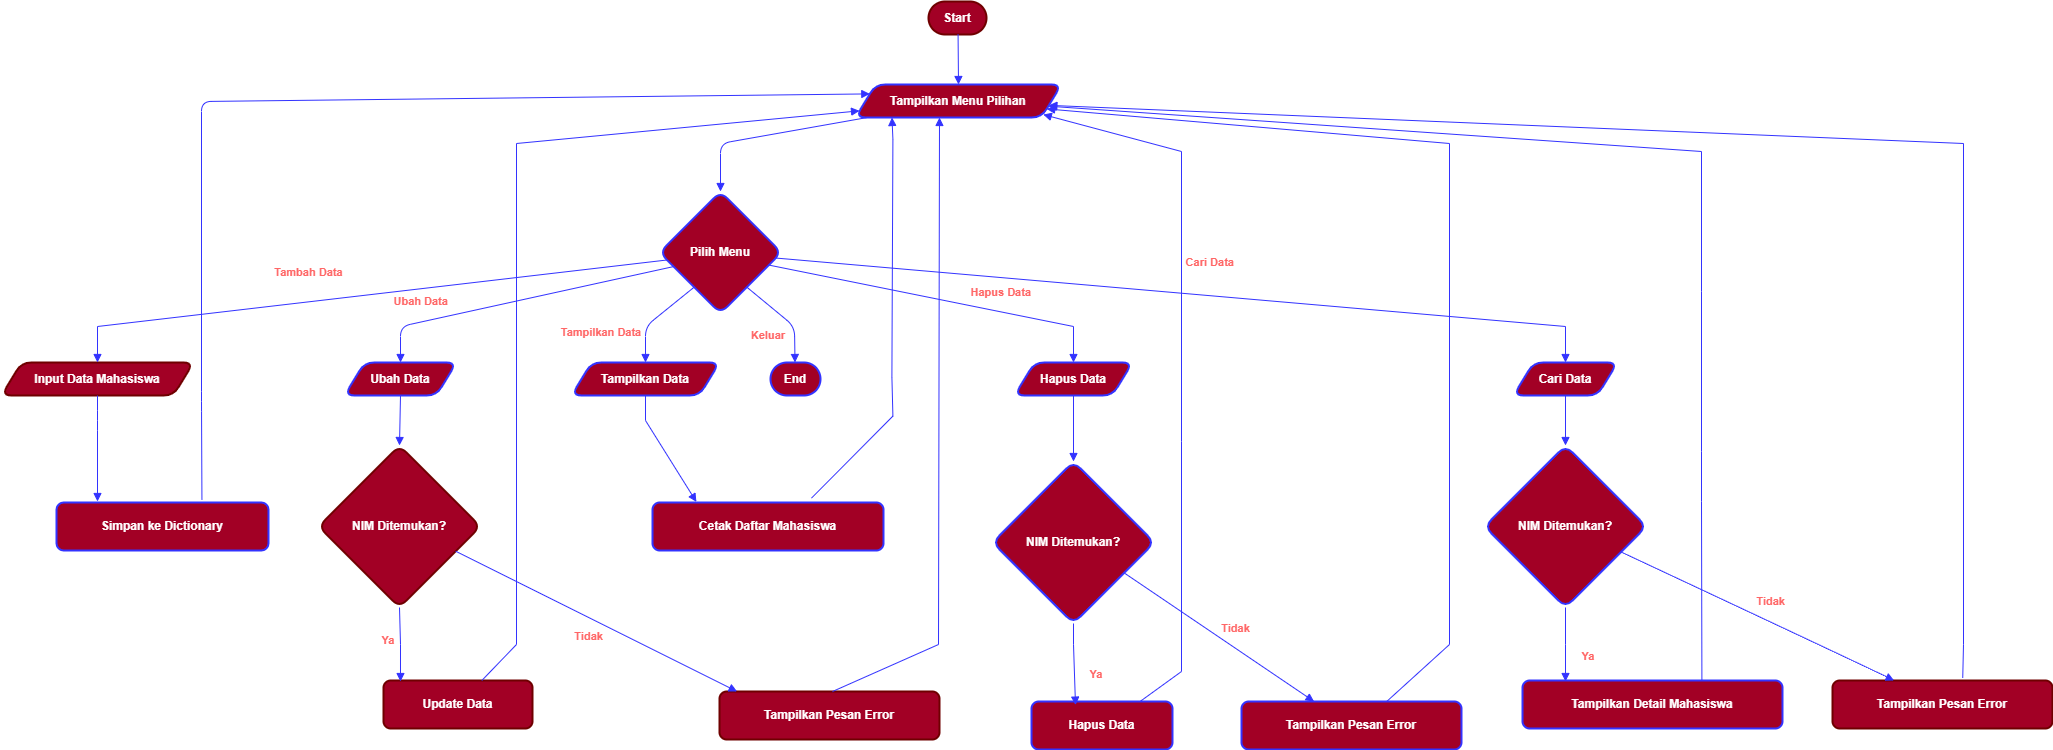

The diagram above was exported from draw.io. Its source (the exported page's mxGraphModel, read from the mxfile embedded in the PNG):
<mxGraphModel dx="2084" dy="1130" grid="1" gridSize="10" guides="1" tooltips="1" connect="1" arrows="1" fold="1" page="1" pageScale="1" pageWidth="850" pageHeight="1100" math="0" shadow="0">
  <root>
    <mxCell id="0" />
    <mxCell id="1" parent="0" />
    <mxCell id="O7NrvXeGi_qd_1w6O8Fr-1" value="Start" style="rounded=1;whiteSpace=wrap;arcSize=50;strokeWidth=2;labelBackgroundColor=none;fillColor=#a20025;strokeColor=#6F0000;fontColor=#ffffff;fontStyle=1" vertex="1" parent="1">
      <mxGeometry x="947" y="20" width="58" height="33" as="geometry" />
    </mxCell>
    <mxCell id="O7NrvXeGi_qd_1w6O8Fr-2" value="Tampilkan Menu Pilihan" style="shape=parallelogram;perimeter=parallelogramPerimeter;fixedSize=1;strokeWidth=2;whiteSpace=wrap;labelBackgroundColor=none;fillColor=#a20025;strokeColor=#3333FF;fontColor=#ffffff;rounded=1;fontStyle=1" vertex="1" parent="1">
      <mxGeometry x="874" y="103" width="206" height="33" as="geometry" />
    </mxCell>
    <mxCell id="O7NrvXeGi_qd_1w6O8Fr-3" value="Pilih Menu" style="rhombus;strokeWidth=2;whiteSpace=wrap;labelBackgroundColor=none;fillColor=#a20025;strokeColor=#3333FF;fontColor=#ffffff;rounded=1;fontStyle=1" vertex="1" parent="1">
      <mxGeometry x="678" y="210" width="122" height="122" as="geometry" />
    </mxCell>
    <mxCell id="O7NrvXeGi_qd_1w6O8Fr-4" value="Input Data Mahasiswa" style="shape=parallelogram;perimeter=parallelogramPerimeter;fixedSize=1;strokeWidth=2;whiteSpace=wrap;labelBackgroundColor=none;fillColor=#a20025;strokeColor=#6F0000;fontColor=#ffffff;rounded=1;fontStyle=1" vertex="1" parent="1">
      <mxGeometry x="20" y="381" width="192" height="33" as="geometry" />
    </mxCell>
    <mxCell id="O7NrvXeGi_qd_1w6O8Fr-5" value="Simpan ke Dictionary" style="whiteSpace=wrap;strokeWidth=2;labelBackgroundColor=none;fillColor=#a20025;strokeColor=#3333FF;fontColor=#ffffff;rounded=1;fontStyle=1" vertex="1" parent="1">
      <mxGeometry x="75" y="521" width="212" height="48" as="geometry" />
    </mxCell>
    <mxCell id="O7NrvXeGi_qd_1w6O8Fr-6" value="Ubah Data" style="shape=parallelogram;perimeter=parallelogramPerimeter;fixedSize=1;strokeWidth=2;whiteSpace=wrap;labelBackgroundColor=none;fillColor=#a20025;strokeColor=#3333FF;fontColor=#ffffff;rounded=1;fontStyle=1" vertex="1" parent="1">
      <mxGeometry x="363" y="381" width="112" height="33" as="geometry" />
    </mxCell>
    <mxCell id="O7NrvXeGi_qd_1w6O8Fr-7" value="NIM Ditemukan?" style="rhombus;strokeWidth=2;whiteSpace=wrap;labelBackgroundColor=none;fillColor=#a20025;strokeColor=#6F0000;fontColor=#ffffff;rounded=1;fontStyle=1" vertex="1" parent="1">
      <mxGeometry x="337" y="464" width="162" height="162" as="geometry" />
    </mxCell>
    <mxCell id="O7NrvXeGi_qd_1w6O8Fr-8" value="Update Data" style="whiteSpace=wrap;strokeWidth=2;labelBackgroundColor=none;fillColor=#a20025;strokeColor=#6F0000;fontColor=#ffffff;rounded=1;fontStyle=1" vertex="1" parent="1">
      <mxGeometry x="402" y="699" width="149" height="48" as="geometry" />
    </mxCell>
    <mxCell id="O7NrvXeGi_qd_1w6O8Fr-9" value="Tampilkan Pesan Error" style="whiteSpace=wrap;strokeWidth=2;labelBackgroundColor=none;fillColor=#a20025;strokeColor=#6F0000;fontColor=#ffffff;rounded=1;fontStyle=1" vertex="1" parent="1">
      <mxGeometry x="738" y="710" width="220" height="48" as="geometry" />
    </mxCell>
    <mxCell id="O7NrvXeGi_qd_1w6O8Fr-10" value="Hapus Data" style="shape=parallelogram;perimeter=parallelogramPerimeter;fixedSize=1;strokeWidth=2;whiteSpace=wrap;labelBackgroundColor=none;fillColor=#a20025;strokeColor=#3333FF;fontColor=#ffffff;rounded=1;fontStyle=1" vertex="1" parent="1">
      <mxGeometry x="1033" y="381" width="118" height="33" as="geometry" />
    </mxCell>
    <mxCell id="O7NrvXeGi_qd_1w6O8Fr-11" value="NIM Ditemukan?" style="rhombus;strokeWidth=2;whiteSpace=wrap;labelBackgroundColor=none;fillColor=#a20025;strokeColor=#3333FF;fontColor=#ffffff;rounded=1;fontStyle=1" vertex="1" parent="1">
      <mxGeometry x="1011" y="480" width="162" height="162" as="geometry" />
    </mxCell>
    <mxCell id="O7NrvXeGi_qd_1w6O8Fr-12" value="Hapus Data" style="whiteSpace=wrap;strokeWidth=2;labelBackgroundColor=none;fillColor=#a20025;strokeColor=#3333FF;fontColor=#ffffff;rounded=1;fontStyle=1" vertex="1" parent="1">
      <mxGeometry x="1050" y="720" width="141" height="48" as="geometry" />
    </mxCell>
    <mxCell id="O7NrvXeGi_qd_1w6O8Fr-13" value="Tampilkan Pesan Error" style="whiteSpace=wrap;strokeWidth=2;labelBackgroundColor=none;fillColor=#a20025;strokeColor=#3333FF;fontColor=#ffffff;rounded=1;fontStyle=1" vertex="1" parent="1">
      <mxGeometry x="1260" y="720" width="220" height="48" as="geometry" />
    </mxCell>
    <mxCell id="O7NrvXeGi_qd_1w6O8Fr-14" value="Tampilkan Data" style="shape=parallelogram;perimeter=parallelogramPerimeter;fixedSize=1;strokeWidth=2;whiteSpace=wrap;labelBackgroundColor=none;fillColor=#a20025;strokeColor=#3333FF;fontColor=#ffffff;rounded=1;fontStyle=1" vertex="1" parent="1">
      <mxGeometry x="590" y="381" width="148" height="33" as="geometry" />
    </mxCell>
    <mxCell id="O7NrvXeGi_qd_1w6O8Fr-15" value="Cetak Daftar Mahasiswa" style="whiteSpace=wrap;strokeWidth=2;labelBackgroundColor=none;fillColor=#a20025;strokeColor=#3333FF;fontColor=#ffffff;rounded=1;fontStyle=1" vertex="1" parent="1">
      <mxGeometry x="671" y="521" width="231" height="48" as="geometry" />
    </mxCell>
    <mxCell id="O7NrvXeGi_qd_1w6O8Fr-16" value="Cari Data" style="shape=parallelogram;perimeter=parallelogramPerimeter;fixedSize=1;strokeWidth=2;whiteSpace=wrap;labelBackgroundColor=none;fillColor=#a20025;strokeColor=#3333FF;fontColor=#ffffff;rounded=1;fontStyle=1" vertex="1" parent="1">
      <mxGeometry x="1532" y="381" width="104" height="33" as="geometry" />
    </mxCell>
    <mxCell id="O7NrvXeGi_qd_1w6O8Fr-17" value="NIM Ditemukan?" style="rhombus;strokeWidth=2;whiteSpace=wrap;labelBackgroundColor=none;fillColor=#a20025;strokeColor=#3333FF;fontColor=#ffffff;rounded=1;fontStyle=1" vertex="1" parent="1">
      <mxGeometry x="1503" y="464" width="162" height="162" as="geometry" />
    </mxCell>
    <mxCell id="O7NrvXeGi_qd_1w6O8Fr-18" value="Tampilkan Detail Mahasiswa" style="whiteSpace=wrap;strokeWidth=2;labelBackgroundColor=none;fillColor=#a20025;strokeColor=#3333FF;fontColor=#ffffff;rounded=1;fontStyle=1" vertex="1" parent="1">
      <mxGeometry x="1541" y="699" width="260" height="48" as="geometry" />
    </mxCell>
    <mxCell id="O7NrvXeGi_qd_1w6O8Fr-19" value="Tampilkan Pesan Error" style="whiteSpace=wrap;strokeWidth=2;labelBackgroundColor=none;fillColor=#a20025;strokeColor=#6F0000;fontColor=#ffffff;rounded=1;fontStyle=1" vertex="1" parent="1">
      <mxGeometry x="1851" y="699" width="220" height="48" as="geometry" />
    </mxCell>
    <mxCell id="O7NrvXeGi_qd_1w6O8Fr-20" value="End" style="rounded=1;whiteSpace=wrap;arcSize=50;strokeWidth=2;labelBackgroundColor=none;fillColor=#a20025;strokeColor=#3333FF;fontColor=#ffffff;fontStyle=1" vertex="1" parent="1">
      <mxGeometry x="789" y="381" width="50" height="33" as="geometry" />
    </mxCell>
    <mxCell id="O7NrvXeGi_qd_1w6O8Fr-21" value="" style="curved=1;startArrow=none;endArrow=block;exitX=0.51;exitY=1.01;entryX=0.5;entryY=0;rounded=1;labelBackgroundColor=none;strokeColor=#3333FF;fontColor=default;fillColor=#a20025;entryDx=0;entryDy=0;fontStyle=1" edge="1" parent="1" source="O7NrvXeGi_qd_1w6O8Fr-1" target="O7NrvXeGi_qd_1w6O8Fr-2">
      <mxGeometry relative="1" as="geometry">
        <Array as="points" />
      </mxGeometry>
    </mxCell>
    <mxCell id="O7NrvXeGi_qd_1w6O8Fr-22" value="" style="curved=0;startArrow=none;endArrow=block;exitX=0.04;exitY=1.02;entryX=0.5;entryY=0;rounded=1;labelBackgroundColor=none;strokeColor=#3333FF;fontColor=default;fillColor=#a20025;fontStyle=1" edge="1" parent="1" source="O7NrvXeGi_qd_1w6O8Fr-2" target="O7NrvXeGi_qd_1w6O8Fr-3">
      <mxGeometry relative="1" as="geometry">
        <Array as="points">
          <mxPoint x="739" y="162" />
        </Array>
      </mxGeometry>
    </mxCell>
    <mxCell id="O7NrvXeGi_qd_1w6O8Fr-23" value="Tambah Data" style="curved=0;startArrow=none;endArrow=block;exitX=0;exitY=0.57;entryX=0.5;entryY=-0.01;rounded=0;labelBackgroundColor=none;strokeColor=#3333FF;fontColor=#FF6666;fillColor=#a20025;fontStyle=1" edge="1" parent="1" source="O7NrvXeGi_qd_1w6O8Fr-3" target="O7NrvXeGi_qd_1w6O8Fr-4">
      <mxGeometry x="0.1704" y="-30" relative="1" as="geometry">
        <Array as="points">
          <mxPoint x="116" y="345" />
        </Array>
        <mxPoint as="offset" />
      </mxGeometry>
    </mxCell>
    <mxCell id="O7NrvXeGi_qd_1w6O8Fr-24" value="" style="curved=0;startArrow=none;endArrow=block;exitX=0.5;exitY=1.01;rounded=1;labelBackgroundColor=none;strokeColor=#3333FF;fontColor=default;fillColor=#a20025;fontStyle=1" edge="1" parent="1" source="O7NrvXeGi_qd_1w6O8Fr-4">
      <mxGeometry relative="1" as="geometry">
        <Array as="points">
          <mxPoint x="116" y="439" />
        </Array>
        <mxPoint x="116" y="520" as="targetPoint" />
      </mxGeometry>
    </mxCell>
    <mxCell id="O7NrvXeGi_qd_1w6O8Fr-25" value="" style="curved=0;startArrow=none;endArrow=block;exitX=0.686;exitY=-0.062;entryX=0;entryY=0.25;rounded=1;labelBackgroundColor=none;strokeColor=#3333FF;fontColor=default;fillColor=#a20025;entryDx=0;entryDy=0;exitDx=0;exitDy=0;exitPerimeter=0;fontStyle=1" edge="1" parent="1" source="O7NrvXeGi_qd_1w6O8Fr-5" target="O7NrvXeGi_qd_1w6O8Fr-2">
      <mxGeometry relative="1" as="geometry">
        <Array as="points">
          <mxPoint x="220" y="420" />
          <mxPoint x="220" y="120" />
        </Array>
        <mxPoint x="230.00000000000003" y="521" as="sourcePoint" />
        <mxPoint x="912.2824242424242" y="125.70000000000005" as="targetPoint" />
      </mxGeometry>
    </mxCell>
    <mxCell id="O7NrvXeGi_qd_1w6O8Fr-26" value="Ubah Data" style="curved=0;startArrow=none;endArrow=block;exitX=0;exitY=0.65;entryX=0.5;entryY=-0.01;rounded=1;labelBackgroundColor=none;strokeColor=#3333FF;fontColor=#FF6666;fillColor=#a20025;fontStyle=1" edge="1" parent="1" source="O7NrvXeGi_qd_1w6O8Fr-3" target="O7NrvXeGi_qd_1w6O8Fr-6">
      <mxGeometry x="0.6079" y="-20" relative="1" as="geometry">
        <Array as="points">
          <mxPoint x="419" y="345" />
        </Array>
        <mxPoint as="offset" />
      </mxGeometry>
    </mxCell>
    <mxCell id="O7NrvXeGi_qd_1w6O8Fr-27" value="" style="curved=1;startArrow=none;endArrow=block;exitX=0.5;exitY=1.01;entryX=0.5;entryY=0;rounded=1;labelBackgroundColor=none;strokeColor=#3333FF;fontColor=default;fillColor=#a20025;fontStyle=1" edge="1" parent="1" source="O7NrvXeGi_qd_1w6O8Fr-6" target="O7NrvXeGi_qd_1w6O8Fr-7">
      <mxGeometry relative="1" as="geometry">
        <Array as="points" />
      </mxGeometry>
    </mxCell>
    <mxCell id="O7NrvXeGi_qd_1w6O8Fr-28" value="Ya" style="curved=0;startArrow=none;endArrow=block;exitX=0.5;exitY=1;entryX=0.114;entryY=0.021;rounded=0;labelBackgroundColor=none;strokeColor=#3333FF;fontColor=#FF6666;fillColor=#a20025;entryDx=0;entryDy=0;entryPerimeter=0;fontStyle=1" edge="1" parent="1" source="O7NrvXeGi_qd_1w6O8Fr-7" target="O7NrvXeGi_qd_1w6O8Fr-8">
      <mxGeometry x="-0.1422" y="-11" relative="1" as="geometry">
        <Array as="points">
          <mxPoint x="419" y="663" />
        </Array>
        <mxPoint x="-1" as="offset" />
      </mxGeometry>
    </mxCell>
    <mxCell id="O7NrvXeGi_qd_1w6O8Fr-29" value="Tidak" style="curved=0;startArrow=none;endArrow=block;exitX=1;exitY=0.72;entryX=0.08;entryY=0;rounded=1;labelBackgroundColor=none;strokeColor=#3333FF;fontColor=#FF6666;fillColor=#a20025;fontStyle=1" edge="1" parent="1" source="O7NrvXeGi_qd_1w6O8Fr-7" target="O7NrvXeGi_qd_1w6O8Fr-9">
      <mxGeometry x="-0.0035" y="-16" relative="1" as="geometry">
        <Array as="points" />
        <mxPoint as="offset" />
      </mxGeometry>
    </mxCell>
    <mxCell id="O7NrvXeGi_qd_1w6O8Fr-30" value="" style="curved=0;startArrow=none;endArrow=block;exitX=0.66;exitY=0;entryX=0;entryY=0.81;rounded=0;labelBackgroundColor=none;strokeColor=#3333FF;fontColor=default;fillColor=#a20025;fontStyle=1" edge="1" parent="1" source="O7NrvXeGi_qd_1w6O8Fr-8" target="O7NrvXeGi_qd_1w6O8Fr-2">
      <mxGeometry relative="1" as="geometry">
        <Array as="points">
          <mxPoint x="535" y="663" />
          <mxPoint x="535" y="162" />
        </Array>
      </mxGeometry>
    </mxCell>
    <mxCell id="O7NrvXeGi_qd_1w6O8Fr-31" value="" style="curved=0;startArrow=none;endArrow=block;exitX=0.6;exitY=0;entryX=0.5;entryY=1.02;rounded=0;labelBackgroundColor=none;strokeColor=#3333FF;fontColor=default;fillColor=#a20025;fontStyle=1" edge="1" parent="1">
      <mxGeometry relative="1" as="geometry">
        <Array as="points">
          <mxPoint x="957" y="663" />
        </Array>
        <mxPoint x="851" y="710" as="sourcePoint" />
        <mxPoint x="958" y="136" as="targetPoint" />
      </mxGeometry>
    </mxCell>
    <mxCell id="O7NrvXeGi_qd_1w6O8Fr-32" value="Hapus Data" style="curved=0;startArrow=none;endArrow=block;exitX=1;exitY=0.63;entryX=0.5;entryY=-0.01;rounded=0;labelBackgroundColor=none;strokeColor=#3333FF;fontColor=#FF6666;fillColor=#a20025;fontStyle=1" edge="1" parent="1" source="O7NrvXeGi_qd_1w6O8Fr-3" target="O7NrvXeGi_qd_1w6O8Fr-10">
      <mxGeometry x="0.3453" y="20" relative="1" as="geometry">
        <Array as="points">
          <mxPoint x="1092" y="345" />
        </Array>
        <mxPoint as="offset" />
      </mxGeometry>
    </mxCell>
    <mxCell id="O7NrvXeGi_qd_1w6O8Fr-33" value="" style="curved=1;startArrow=none;endArrow=block;exitX=0.5;exitY=1.01;entryX=0.5;entryY=0;rounded=1;labelBackgroundColor=none;strokeColor=#3333FF;fontColor=default;fillColor=#a20025;fontStyle=1" edge="1" parent="1" source="O7NrvXeGi_qd_1w6O8Fr-10" target="O7NrvXeGi_qd_1w6O8Fr-11">
      <mxGeometry relative="1" as="geometry">
        <Array as="points" />
      </mxGeometry>
    </mxCell>
    <mxCell id="O7NrvXeGi_qd_1w6O8Fr-34" value="Ya" style="curved=0;startArrow=none;endArrow=block;exitX=0.5;exitY=1;entryX=0.312;entryY=0.075;rounded=0;labelBackgroundColor=none;strokeColor=#3333FF;fontColor=#FF6666;fillColor=#a20025;entryDx=0;entryDy=0;entryPerimeter=0;fontStyle=1" edge="1" parent="1" source="O7NrvXeGi_qd_1w6O8Fr-11" target="O7NrvXeGi_qd_1w6O8Fr-12">
      <mxGeometry x="0.2441" y="22" relative="1" as="geometry">
        <Array as="points">
          <mxPoint x="1092" y="663" />
        </Array>
        <mxPoint as="offset" />
      </mxGeometry>
    </mxCell>
    <mxCell id="O7NrvXeGi_qd_1w6O8Fr-35" value="Tidak" style="curved=0;startArrow=none;endArrow=block;exitX=1;exitY=0.8;entryX=0.33;entryY=0;rounded=0;labelBackgroundColor=none;strokeColor=#3333FF;fontColor=#FF6666;fillColor=#a20025;fontStyle=1" edge="1" parent="1" source="O7NrvXeGi_qd_1w6O8Fr-11" target="O7NrvXeGi_qd_1w6O8Fr-13">
      <mxGeometry x="0.0718" y="18" relative="1" as="geometry">
        <Array as="points" />
        <mxPoint y="1" as="offset" />
      </mxGeometry>
    </mxCell>
    <mxCell id="O7NrvXeGi_qd_1w6O8Fr-36" value="" style="curved=0;startArrow=none;endArrow=block;exitX=0.77;exitY=0;entryX=1;entryY=1;rounded=0;labelBackgroundColor=none;strokeColor=#3333FF;fontColor=default;fillColor=#a20025;fontStyle=1" edge="1" parent="1" source="O7NrvXeGi_qd_1w6O8Fr-12" target="O7NrvXeGi_qd_1w6O8Fr-2">
      <mxGeometry relative="1" as="geometry">
        <Array as="points">
          <mxPoint x="1200" y="690" />
          <mxPoint x="1200" y="460" />
          <mxPoint x="1200" y="170" />
        </Array>
      </mxGeometry>
    </mxCell>
    <mxCell id="O7NrvXeGi_qd_1w6O8Fr-37" value="" style="curved=0;startArrow=none;endArrow=block;exitX=0.66;exitY=0;entryX=1;entryY=0.78;rounded=0;labelBackgroundColor=none;strokeColor=#3333FF;fontColor=default;fillColor=#a20025;fontStyle=1" edge="1" parent="1" source="O7NrvXeGi_qd_1w6O8Fr-13" target="O7NrvXeGi_qd_1w6O8Fr-2">
      <mxGeometry relative="1" as="geometry">
        <Array as="points">
          <mxPoint x="1468" y="663" />
          <mxPoint x="1468" y="162" />
        </Array>
      </mxGeometry>
    </mxCell>
    <mxCell id="O7NrvXeGi_qd_1w6O8Fr-38" value="Tampilkan Data" style="curved=0;startArrow=none;endArrow=block;exitX=0.12;exitY=1;entryX=0.5;entryY=-0.01;rounded=1;labelBackgroundColor=none;strokeColor=#3333FF;fontColor=#FF6666;fillColor=#a20025;fontStyle=1" edge="1" parent="1" source="O7NrvXeGi_qd_1w6O8Fr-3" target="O7NrvXeGi_qd_1w6O8Fr-14">
      <mxGeometry x="0.371" y="-44" relative="1" as="geometry">
        <Array as="points">
          <mxPoint x="664" y="345" />
        </Array>
        <mxPoint as="offset" />
      </mxGeometry>
    </mxCell>
    <mxCell id="O7NrvXeGi_qd_1w6O8Fr-39" value="" style="curved=0;startArrow=none;endArrow=block;exitX=0.5;exitY=1.01;entryX=0.19;entryY=-0.013;rounded=0;labelBackgroundColor=none;strokeColor=#3333FF;fontColor=default;fillColor=#a20025;entryDx=0;entryDy=0;entryPerimeter=0;fontStyle=1" edge="1" parent="1" source="O7NrvXeGi_qd_1w6O8Fr-14" target="O7NrvXeGi_qd_1w6O8Fr-15">
      <mxGeometry relative="1" as="geometry">
        <Array as="points">
          <mxPoint x="664" y="439" />
        </Array>
      </mxGeometry>
    </mxCell>
    <mxCell id="O7NrvXeGi_qd_1w6O8Fr-40" value="" style="curved=0;startArrow=none;endArrow=block;exitX=0.6;exitY=0;entryX=0.078;entryY=1.133;rounded=0;labelBackgroundColor=none;strokeColor=#3333FF;fontColor=default;fillColor=#a20025;entryDx=0;entryDy=0;entryPerimeter=0;fontStyle=1" edge="1" parent="1">
      <mxGeometry relative="1" as="geometry">
        <Array as="points">
          <mxPoint x="911.4" y="434.61" />
          <mxPoint x="910.4" y="395.61" />
          <mxPoint x="911.4" y="157.61" />
        </Array>
        <mxPoint x="829.9999999999999" y="516.61" as="sourcePoint" />
        <mxPoint x="910.468" y="135.99900000000002" as="targetPoint" />
      </mxGeometry>
    </mxCell>
    <mxCell id="O7NrvXeGi_qd_1w6O8Fr-41" value="Cari Data" style="curved=0;startArrow=none;endArrow=block;exitX=1;exitY=0.55;entryX=0.5;entryY=-0.01;rounded=0;labelBackgroundColor=none;strokeColor=#3333FF;fontColor=#FF6666;fillColor=#a20025;fontStyle=1" edge="1" parent="1" source="O7NrvXeGi_qd_1w6O8Fr-3" target="O7NrvXeGi_qd_1w6O8Fr-16">
      <mxGeometry x="0.0461" y="34" relative="1" as="geometry">
        <Array as="points">
          <mxPoint x="1584" y="345" />
        </Array>
        <mxPoint as="offset" />
      </mxGeometry>
    </mxCell>
    <mxCell id="O7NrvXeGi_qd_1w6O8Fr-42" value="" style="curved=1;startArrow=none;endArrow=block;exitX=0.5;exitY=1.01;entryX=0.5;entryY=0;rounded=1;labelBackgroundColor=none;strokeColor=#3333FF;fontColor=default;fillColor=#a20025;fontStyle=1" edge="1" parent="1" source="O7NrvXeGi_qd_1w6O8Fr-16" target="O7NrvXeGi_qd_1w6O8Fr-17">
      <mxGeometry relative="1" as="geometry">
        <Array as="points" />
      </mxGeometry>
    </mxCell>
    <mxCell id="O7NrvXeGi_qd_1w6O8Fr-43" value="Ya" style="curved=0;startArrow=none;endArrow=block;exitX=0.5;exitY=1;rounded=0;labelBackgroundColor=none;strokeColor=#3333FF;fontColor=#FF6666;fillColor=#a20025;fontStyle=1" edge="1" parent="1" source="O7NrvXeGi_qd_1w6O8Fr-17">
      <mxGeometry x="0.2868" y="23" relative="1" as="geometry">
        <Array as="points">
          <mxPoint x="1584" y="663" />
        </Array>
        <mxPoint x="1584" y="700" as="targetPoint" />
        <mxPoint as="offset" />
      </mxGeometry>
    </mxCell>
    <mxCell id="O7NrvXeGi_qd_1w6O8Fr-44" value="Tidak" style="curved=1;startArrow=none;endArrow=block;exitX=1;exitY=0.73;entryX=0.28;entryY=0;rounded=1;labelBackgroundColor=none;strokeColor=#3333FF;fontColor=#FF6666;fillColor=#a20025;fontStyle=1" edge="1" parent="1" source="O7NrvXeGi_qd_1w6O8Fr-17" target="O7NrvXeGi_qd_1w6O8Fr-19">
      <mxGeometry x="0.0423" y="19" relative="1" as="geometry">
        <Array as="points">
          <mxPoint x="1837" y="663" />
        </Array>
        <mxPoint as="offset" />
      </mxGeometry>
    </mxCell>
    <mxCell id="O7NrvXeGi_qd_1w6O8Fr-45" value="" style="curved=0;startArrow=none;endArrow=block;exitX=0.69;exitY=0;entryX=1;entryY=0.68;rounded=0;labelBackgroundColor=none;strokeColor=#3333FF;fontColor=default;fillColor=#a20025;fontStyle=1" edge="1" parent="1" source="O7NrvXeGi_qd_1w6O8Fr-18" target="O7NrvXeGi_qd_1w6O8Fr-2">
      <mxGeometry relative="1" as="geometry">
        <Array as="points">
          <mxPoint x="1720" y="520" />
          <mxPoint x="1720" y="470" />
          <mxPoint x="1720" y="310" />
          <mxPoint x="1720" y="170" />
        </Array>
      </mxGeometry>
    </mxCell>
    <mxCell id="O7NrvXeGi_qd_1w6O8Fr-46" value="" style="curved=0;startArrow=none;endArrow=block;exitX=0.592;exitY=-0.054;entryX=1;entryY=0.65;rounded=0;labelBackgroundColor=none;strokeColor=#3333FF;fontColor=default;fillColor=#a20025;exitDx=0;exitDy=0;exitPerimeter=0;fontStyle=1" edge="1" parent="1" source="O7NrvXeGi_qd_1w6O8Fr-19" target="O7NrvXeGi_qd_1w6O8Fr-2">
      <mxGeometry relative="1" as="geometry">
        <Array as="points">
          <mxPoint x="1982" y="663" />
          <mxPoint x="1982" y="162" />
        </Array>
      </mxGeometry>
    </mxCell>
    <mxCell id="O7NrvXeGi_qd_1w6O8Fr-47" value="Keluar" style="curved=0;startArrow=none;endArrow=block;exitX=0.88;exitY=1;entryX=0.49;entryY=-0.01;rounded=1;labelBackgroundColor=none;strokeColor=#3333FF;fontColor=#FF6666;fillColor=#a20025;fontStyle=1" edge="1" parent="1" source="O7NrvXeGi_qd_1w6O8Fr-3" target="O7NrvXeGi_qd_1w6O8Fr-20">
      <mxGeometry x="-0.0486" y="-23" relative="1" as="geometry">
        <Array as="points">
          <mxPoint x="813" y="345" />
        </Array>
        <mxPoint as="offset" />
      </mxGeometry>
    </mxCell>
  </root>
</mxGraphModel>